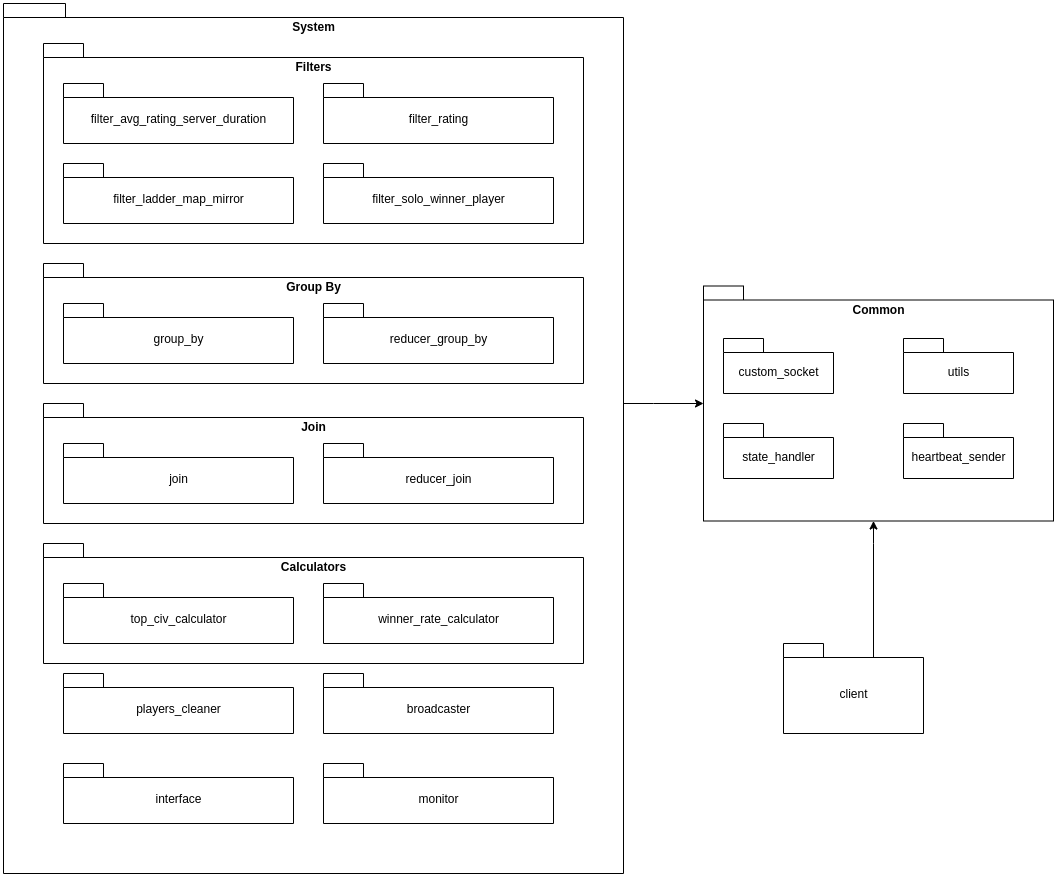

The diagram above was exported from draw.io. Its source (the exported page's mxGraphModel, read from the mxfile embedded in the PNG):
<mxGraphModel dx="1560" dy="879" grid="1" gridSize="10" guides="1" tooltips="1" connect="1" arrows="1" fold="1" page="1" pageScale="1" pageWidth="850" pageHeight="1100" math="0" shadow="0">
  <root>
    <mxCell id="0" />
    <mxCell id="1" parent="0" />
    <mxCell id="qmU9iVdSwZVvFWqhHdpK-16" style="edgeStyle=orthogonalEdgeStyle;rounded=0;orthogonalLoop=1;jettySize=auto;html=1;" parent="1" source="qmU9iVdSwZVvFWqhHdpK-1" target="qmU9iVdSwZVvFWqhHdpK-15" edge="1">
      <mxGeometry relative="1" as="geometry">
        <Array as="points">
          <mxPoint x="660" y="430" />
          <mxPoint x="660" y="430" />
        </Array>
      </mxGeometry>
    </mxCell>
    <mxCell id="qmU9iVdSwZVvFWqhHdpK-1" value="System" style="shape=folder;fontStyle=1;spacingTop=10;tabWidth=40;tabHeight=14;tabPosition=left;html=1;verticalAlign=top;" parent="1" vertex="1">
      <mxGeometry x="10" y="30" width="620" height="870" as="geometry" />
    </mxCell>
    <mxCell id="qmU9iVdSwZVvFWqhHdpK-2" value="Filters" style="shape=folder;fontStyle=1;spacingTop=10;tabWidth=40;tabHeight=14;tabPosition=left;html=1;verticalAlign=top;" parent="1" vertex="1">
      <mxGeometry x="50" y="70" width="540" height="200" as="geometry" />
    </mxCell>
    <mxCell id="qmU9iVdSwZVvFWqhHdpK-4" value="&lt;span style=&quot;font-weight: normal&quot;&gt;filter_ladder_map_mirror&lt;/span&gt;" style="shape=folder;fontStyle=1;spacingTop=10;tabWidth=40;tabHeight=14;tabPosition=left;html=1;" parent="1" vertex="1">
      <mxGeometry x="70" y="190" width="230" height="60" as="geometry" />
    </mxCell>
    <mxCell id="qmU9iVdSwZVvFWqhHdpK-5" value="&lt;span style=&quot;font-weight: normal&quot;&gt;filter_rating&lt;/span&gt;" style="shape=folder;fontStyle=1;spacingTop=10;tabWidth=40;tabHeight=14;tabPosition=left;html=1;" parent="1" vertex="1">
      <mxGeometry x="330" y="110" width="230" height="60" as="geometry" />
    </mxCell>
    <mxCell id="qmU9iVdSwZVvFWqhHdpK-6" value="&lt;span style=&quot;font-weight: normal&quot;&gt;filter_solo_winner_player&lt;/span&gt;" style="shape=folder;fontStyle=1;spacingTop=10;tabWidth=40;tabHeight=14;tabPosition=left;html=1;" parent="1" vertex="1">
      <mxGeometry x="330" y="190" width="230" height="60" as="geometry" />
    </mxCell>
    <mxCell id="qmU9iVdSwZVvFWqhHdpK-13" value="&lt;span style=&quot;font-weight: 400&quot;&gt;players_cleaner&lt;/span&gt;" style="shape=folder;fontStyle=1;spacingTop=10;tabWidth=40;tabHeight=14;tabPosition=left;html=1;" parent="1" vertex="1">
      <mxGeometry x="70" y="700" width="230" height="60" as="geometry" />
    </mxCell>
    <mxCell id="qmU9iVdSwZVvFWqhHdpK-14" value="&lt;span style=&quot;font-weight: 400&quot;&gt;broadcaster&lt;/span&gt;" style="shape=folder;fontStyle=1;spacingTop=10;tabWidth=40;tabHeight=14;tabPosition=left;html=1;" parent="1" vertex="1">
      <mxGeometry x="330" y="700" width="230" height="60" as="geometry" />
    </mxCell>
    <mxCell id="qmU9iVdSwZVvFWqhHdpK-15" value="Common" style="shape=folder;fontStyle=1;spacingTop=10;tabWidth=40;tabHeight=14;tabPosition=left;html=1;verticalAlign=top;" parent="1" vertex="1">
      <mxGeometry x="710" y="312.5" width="350" height="235" as="geometry" />
    </mxCell>
    <mxCell id="AX4tGFJayg15U-2nrOO8-1" value="&lt;span style=&quot;font-weight: normal&quot;&gt;custom_socket&lt;/span&gt;" style="shape=folder;fontStyle=1;spacingTop=10;tabWidth=40;tabHeight=14;tabPosition=left;html=1;" vertex="1" parent="1">
      <mxGeometry x="730" y="365" width="110" height="55" as="geometry" />
    </mxCell>
    <mxCell id="AX4tGFJayg15U-2nrOO8-10" value="&lt;span style=&quot;font-weight: normal&quot;&gt;filter_avg_rating_server_duration&lt;/span&gt;" style="shape=folder;fontStyle=1;spacingTop=10;tabWidth=40;tabHeight=14;tabPosition=left;html=1;" vertex="1" parent="1">
      <mxGeometry x="70" y="110" width="230" height="60" as="geometry" />
    </mxCell>
    <mxCell id="AX4tGFJayg15U-2nrOO8-2" value="&lt;span style=&quot;font-weight: 400&quot;&gt;utils&lt;/span&gt;" style="shape=folder;fontStyle=1;spacingTop=10;tabWidth=40;tabHeight=14;tabPosition=left;html=1;" vertex="1" parent="1">
      <mxGeometry x="910" y="365" width="110" height="55" as="geometry" />
    </mxCell>
    <mxCell id="AX4tGFJayg15U-2nrOO8-3" value="&lt;span style=&quot;font-weight: 400&quot;&gt;state_handler&lt;/span&gt;" style="shape=folder;fontStyle=1;spacingTop=10;tabWidth=40;tabHeight=14;tabPosition=left;html=1;" vertex="1" parent="1">
      <mxGeometry x="730" y="450" width="110" height="55" as="geometry" />
    </mxCell>
    <mxCell id="AX4tGFJayg15U-2nrOO8-4" value="&lt;span style=&quot;font-weight: 400&quot;&gt;heartbeat_sender&lt;/span&gt;" style="shape=folder;fontStyle=1;spacingTop=10;tabWidth=40;tabHeight=14;tabPosition=left;html=1;" vertex="1" parent="1">
      <mxGeometry x="910" y="450" width="110" height="55" as="geometry" />
    </mxCell>
    <mxCell id="AX4tGFJayg15U-2nrOO8-5" value="&lt;span style=&quot;font-weight: 400&quot;&gt;interface&lt;/span&gt;" style="shape=folder;fontStyle=1;spacingTop=10;tabWidth=40;tabHeight=14;tabPosition=left;html=1;" vertex="1" parent="1">
      <mxGeometry x="70" y="790" width="230" height="60" as="geometry" />
    </mxCell>
    <mxCell id="AX4tGFJayg15U-2nrOO8-6" value="&lt;span style=&quot;font-weight: 400&quot;&gt;monitor&lt;/span&gt;" style="shape=folder;fontStyle=1;spacingTop=10;tabWidth=40;tabHeight=14;tabPosition=left;html=1;" vertex="1" parent="1">
      <mxGeometry x="330" y="790" width="230" height="60" as="geometry" />
    </mxCell>
    <mxCell id="AX4tGFJayg15U-2nrOO8-8" style="edgeStyle=orthogonalEdgeStyle;rounded=0;orthogonalLoop=1;jettySize=auto;html=1;exitX=0;exitY=0;exitDx=90;exitDy=14;exitPerimeter=0;" edge="1" parent="1" source="AX4tGFJayg15U-2nrOO8-7" target="qmU9iVdSwZVvFWqhHdpK-15">
      <mxGeometry relative="1" as="geometry">
        <Array as="points">
          <mxPoint x="880" y="570" />
          <mxPoint x="880" y="570" />
        </Array>
      </mxGeometry>
    </mxCell>
    <mxCell id="AX4tGFJayg15U-2nrOO8-7" value="&lt;span style=&quot;font-weight: 400&quot;&gt;client&lt;/span&gt;" style="shape=folder;fontStyle=1;spacingTop=10;tabWidth=40;tabHeight=14;tabPosition=left;html=1;" vertex="1" parent="1">
      <mxGeometry x="790" y="670" width="140" height="90" as="geometry" />
    </mxCell>
    <mxCell id="AX4tGFJayg15U-2nrOO8-12" value="Group By" style="shape=folder;fontStyle=1;spacingTop=10;tabWidth=40;tabHeight=14;tabPosition=left;html=1;verticalAlign=top;" vertex="1" parent="1">
      <mxGeometry x="50" y="290" width="540" height="120" as="geometry" />
    </mxCell>
    <mxCell id="AX4tGFJayg15U-2nrOO8-13" value="&lt;span style=&quot;font-weight: 400&quot;&gt;group_by&lt;/span&gt;" style="shape=folder;fontStyle=1;spacingTop=10;tabWidth=40;tabHeight=14;tabPosition=left;html=1;" vertex="1" parent="1">
      <mxGeometry x="70" y="330" width="230" height="60" as="geometry" />
    </mxCell>
    <mxCell id="AX4tGFJayg15U-2nrOO8-14" value="&lt;span style=&quot;font-weight: 400&quot;&gt;reducer_group_by&lt;/span&gt;" style="shape=folder;fontStyle=1;spacingTop=10;tabWidth=40;tabHeight=14;tabPosition=left;html=1;" vertex="1" parent="1">
      <mxGeometry x="330" y="330" width="230" height="60" as="geometry" />
    </mxCell>
    <mxCell id="AX4tGFJayg15U-2nrOO8-15" value="Join" style="shape=folder;fontStyle=1;spacingTop=10;tabWidth=40;tabHeight=14;tabPosition=left;html=1;verticalAlign=top;" vertex="1" parent="1">
      <mxGeometry x="50" y="430" width="540" height="120" as="geometry" />
    </mxCell>
    <mxCell id="AX4tGFJayg15U-2nrOO8-16" value="&lt;span style=&quot;font-weight: 400&quot;&gt;join&lt;/span&gt;" style="shape=folder;fontStyle=1;spacingTop=10;tabWidth=40;tabHeight=14;tabPosition=left;html=1;" vertex="1" parent="1">
      <mxGeometry x="70" y="470" width="230" height="60" as="geometry" />
    </mxCell>
    <mxCell id="AX4tGFJayg15U-2nrOO8-17" value="&lt;span style=&quot;font-weight: 400&quot;&gt;reducer_join&lt;/span&gt;" style="shape=folder;fontStyle=1;spacingTop=10;tabWidth=40;tabHeight=14;tabPosition=left;html=1;" vertex="1" parent="1">
      <mxGeometry x="330" y="470" width="230" height="60" as="geometry" />
    </mxCell>
    <mxCell id="AX4tGFJayg15U-2nrOO8-18" value="Calculators" style="shape=folder;fontStyle=1;spacingTop=10;tabWidth=40;tabHeight=14;tabPosition=left;html=1;verticalAlign=top;" vertex="1" parent="1">
      <mxGeometry x="50" y="570" width="540" height="120" as="geometry" />
    </mxCell>
    <mxCell id="AX4tGFJayg15U-2nrOO8-19" value="&lt;span style=&quot;font-weight: 400&quot;&gt;top_civ_calculator&lt;/span&gt;" style="shape=folder;fontStyle=1;spacingTop=10;tabWidth=40;tabHeight=14;tabPosition=left;html=1;" vertex="1" parent="1">
      <mxGeometry x="70" y="610" width="230" height="60" as="geometry" />
    </mxCell>
    <mxCell id="AX4tGFJayg15U-2nrOO8-20" value="&lt;span style=&quot;font-weight: 400&quot;&gt;winner_rate_calculator&lt;/span&gt;" style="shape=folder;fontStyle=1;spacingTop=10;tabWidth=40;tabHeight=14;tabPosition=left;html=1;" vertex="1" parent="1">
      <mxGeometry x="330" y="610" width="230" height="60" as="geometry" />
    </mxCell>
  </root>
</mxGraphModel>